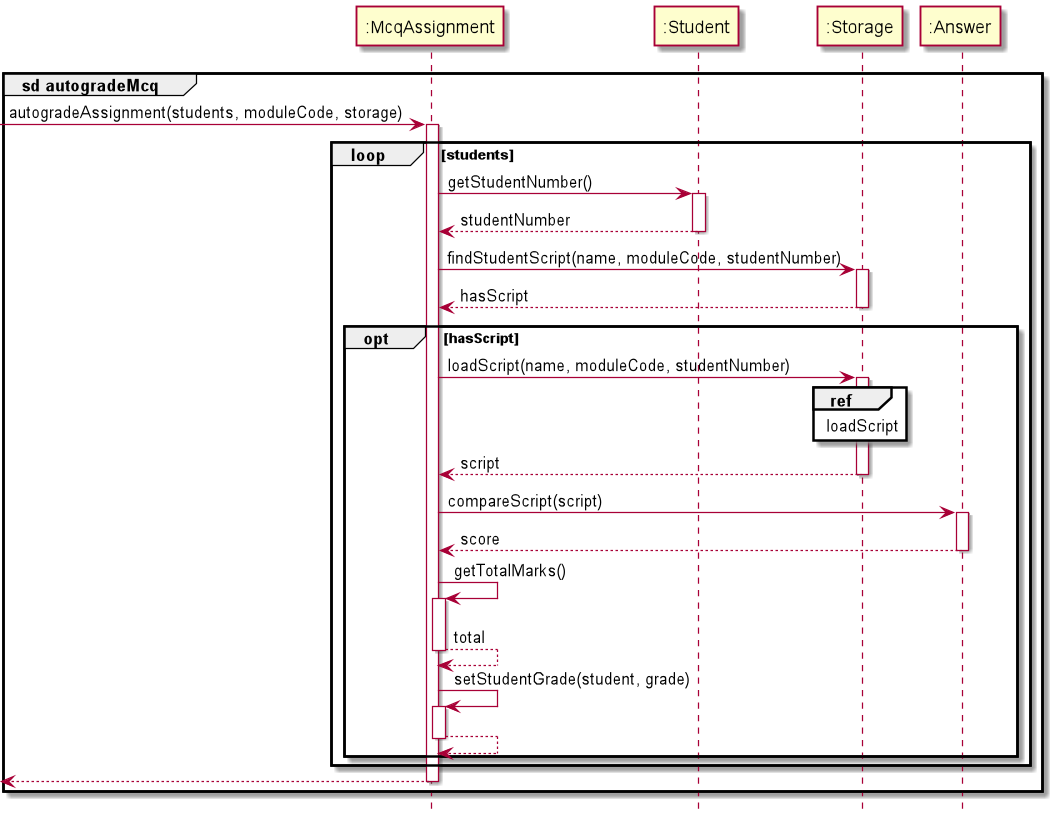

The diagram above was rendered by PlantUML. Its source (embedded in the PNG):
@startuml

hide footbox

group sd autogradeMcq

participant ":McqAssignment" as McqAssignment
participant ":Student" as Student
participant ":Storage" as Storage
participant ":Answer" as Answer

[-> McqAssignment : autogradeAssignment(students, moduleCode, storage)
activate McqAssignment

loop students

McqAssignment -> Student : getStudentNumber()
activate Student

Student --> McqAssignment : studentNumber
deactivate Student

McqAssignment -> Storage : findStudentScript(name, moduleCode, studentNumber)
activate Storage

Storage --> McqAssignment : hasScript
deactivate Storage

opt hasScript

McqAssignment -> Storage : loadScript(name, moduleCode, studentNumber)
activate Storage

ref over Storage: loadScript

Storage --> McqAssignment : script
deactivate Storage

McqAssignment -> Answer : compareScript(script)
activate Answer

Answer --> McqAssignment : score
deactivate Answer

McqAssignment -> McqAssignment : getTotalMarks()
activate McqAssignment

McqAssignment --> McqAssignment : total
deactivate McqAssignment

McqAssignment -> McqAssignment : setStudentGrade(student, grade)
activate McqAssignment

McqAssignment --> McqAssignment
deactivate McqAssignment

end

end

[<-- McqAssignment
deactivate McqAssignment

end

@enduml